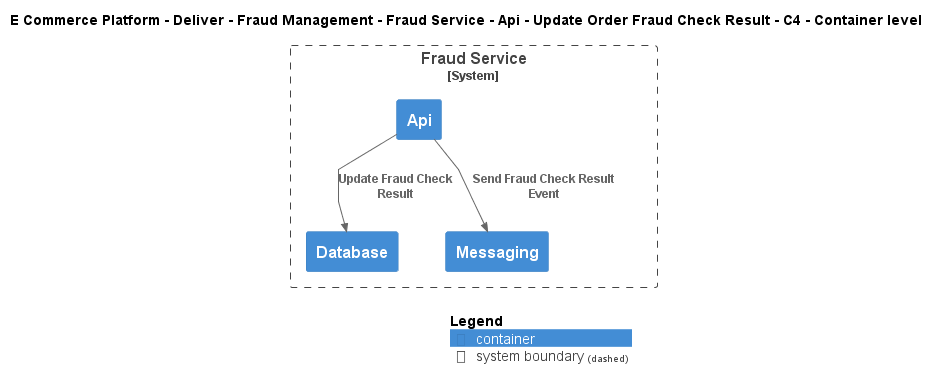

The diagram above was rendered by PlantUML. Its source (embedded in the PNG):
@startuml
!include ..\..\..\..\..\..\..\..\..\.c4s\C4_Container.puml

AddElementTag("c4interflow:lifecycle:new", $bgColor=green, $fontColor=#ffffff, $borderColor=green, $shadowing="False")
AddElementTag("c4interflow:lifecycle:changed", $bgColor=orange, $fontColor=#ffffff, $borderColor=orange, $shadowing="False")
AddElementTag("c4interflow:lifecycle:removed", $bgColor=red, $fontColor=#ffffff, $borderColor=red, $shadowing="False")

AddRelTag("c4interflow:lifecycle:new", $textColor=green, $lineColor=green)
AddRelTag("c4interflow:lifecycle:changed", $textColor=orange, $lineColor=orange)
AddRelTag("c4interflow:lifecycle:removed", $textColor=red, $lineColor=red)

SHOW_PERSON_PORTRAIT()
LAYOUT_TOP_DOWN()

skinparam linetype polyline

title E Commerce Platform - Deliver - Fraud Management - Fraud Service - Api - Update Order Fraud Check Result - C4 - Container level


System_Boundary(ECommercePlatform.Deliver.FraudManagement.SoftwareSystems.FraudService, "Fraud Service") {
    Container(ECommercePlatform.Deliver.FraudManagement.SoftwareSystems.FraudService.Containers.Api, "Api", "", "")
    Container(ECommercePlatform.Deliver.FraudManagement.SoftwareSystems.FraudService.Containers.Database, "Database", "", "")
    Container(ECommercePlatform.Deliver.FraudManagement.SoftwareSystems.FraudService.Containers.Messaging, "Messaging", "", "")
}

Rel(ECommercePlatform.Deliver.FraudManagement.SoftwareSystems.FraudService.Containers.Api, ECommercePlatform.Deliver.FraudManagement.SoftwareSystems.FraudService.Containers.Database, "Update Fraud Check Result")
Rel(ECommercePlatform.Deliver.FraudManagement.SoftwareSystems.FraudService.Containers.Api, ECommercePlatform.Deliver.FraudManagement.SoftwareSystems.FraudService.Containers.Messaging, "Send Fraud Check Result Event")


SHOW_LEGEND()
@enduml